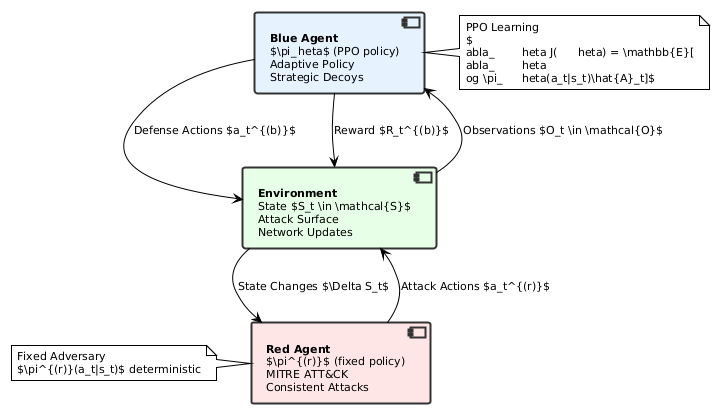

The diagram above was rendered by PlantUML. Its source (embedded in the PNG):
@startuml adversarial_framework_enhanced
!theme plain
skinparam backgroundColor #FFFFFF
skinparam defaultFontName Arial
skinparam defaultFontSize 11

skinparam component {
  BackgroundColor #F8F8F8
  BorderColor #333333
  BorderThickness 2
}

component [**Red Agent**\n$\pi^{(r)}$ (fixed policy)\nMITRE ATT&CK\nConsistent Attacks] as RedAgent #FFE6E6
component [**Environment**\nState $S_t \in \mathcal{S}$\nAttack Surface\nNetwork Updates] as Environment #E6FFE6
component [**Blue Agent**\n$\pi_\theta$ (PPO policy)\nAdaptive Policy\nStrategic Decoys] as BlueAgent #E6F3FF

RedAgent --> Environment : Attack Actions $a_t^{(r)}$
Environment --> BlueAgent : Observations $O_t \in \mathcal{O}$
BlueAgent --> Environment : Defense Actions $a_t^{(b)}$
Environment --> RedAgent : State Changes $\Delta S_t$
BlueAgent --> Environment : Reward $R_t^{(b)}$

note right of BlueAgent : PPO Learning\n$\nabla_\theta J(\theta) = \mathbb{E}[\nabla_\theta \log \pi_\theta(a_t|s_t)\hat{A}_t]$
note left of RedAgent : Fixed Adversary\n$\pi^{(r)}(a_t|s_t)$ deterministic

@enduml